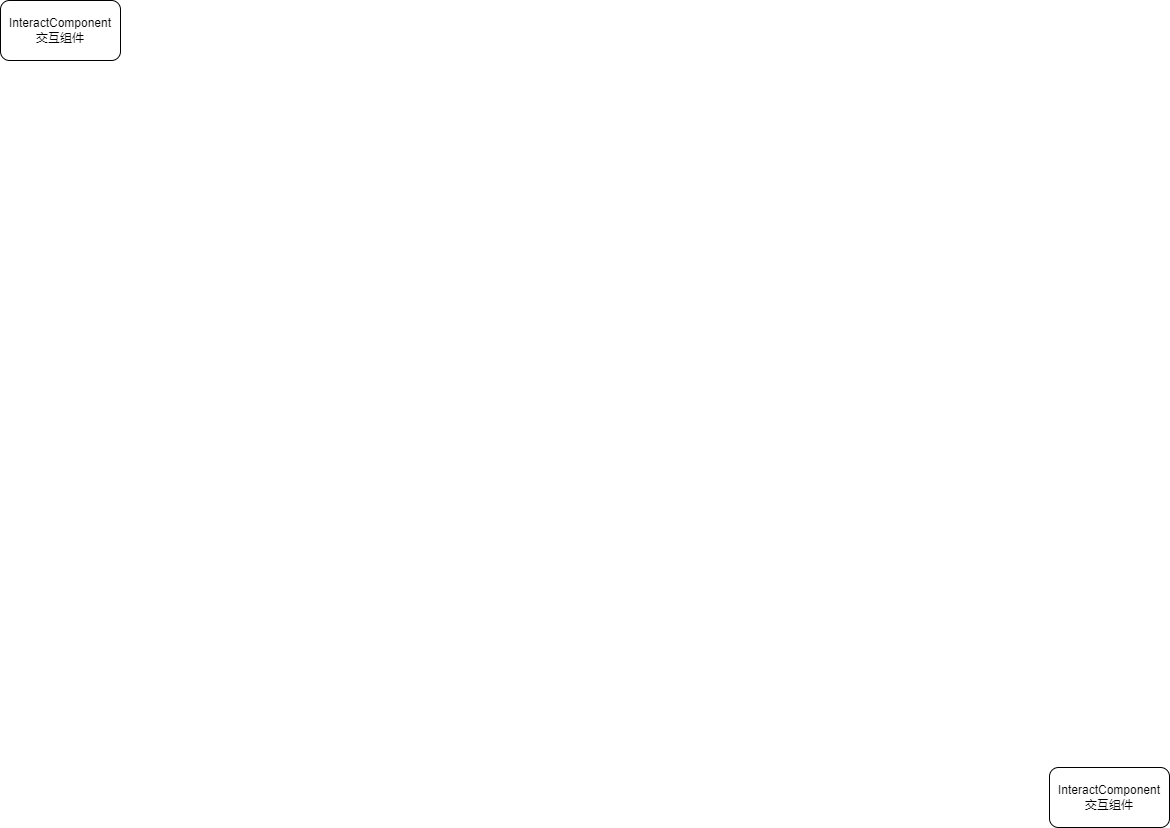

The diagram above was exported from draw.io. Its source (the exported page's mxGraphModel, read from the mxfile embedded in the PNG):
<mxGraphModel dx="2292" dy="1018" grid="1" gridSize="10" guides="1" tooltips="1" connect="1" arrows="1" fold="1" page="1" pageScale="1" pageWidth="1169" pageHeight="827" math="0" shadow="0">
  <root>
    <mxCell id="0" />
    <mxCell id="1" parent="0" />
    <mxCell id="2" value="InteractComponent&lt;br&gt;交互组件" style="rounded=1;whiteSpace=wrap;html=1;" vertex="1" parent="1">
      <mxGeometry x="-1169" width="120" height="60" as="geometry" />
    </mxCell>
    <mxCell id="3" value="InteractComponent&lt;br&gt;交互组件" style="rounded=1;whiteSpace=wrap;html=1;" vertex="1" parent="1">
      <mxGeometry x="-120" y="767" width="120" height="60" as="geometry" />
    </mxCell>
  </root>
</mxGraphModel>